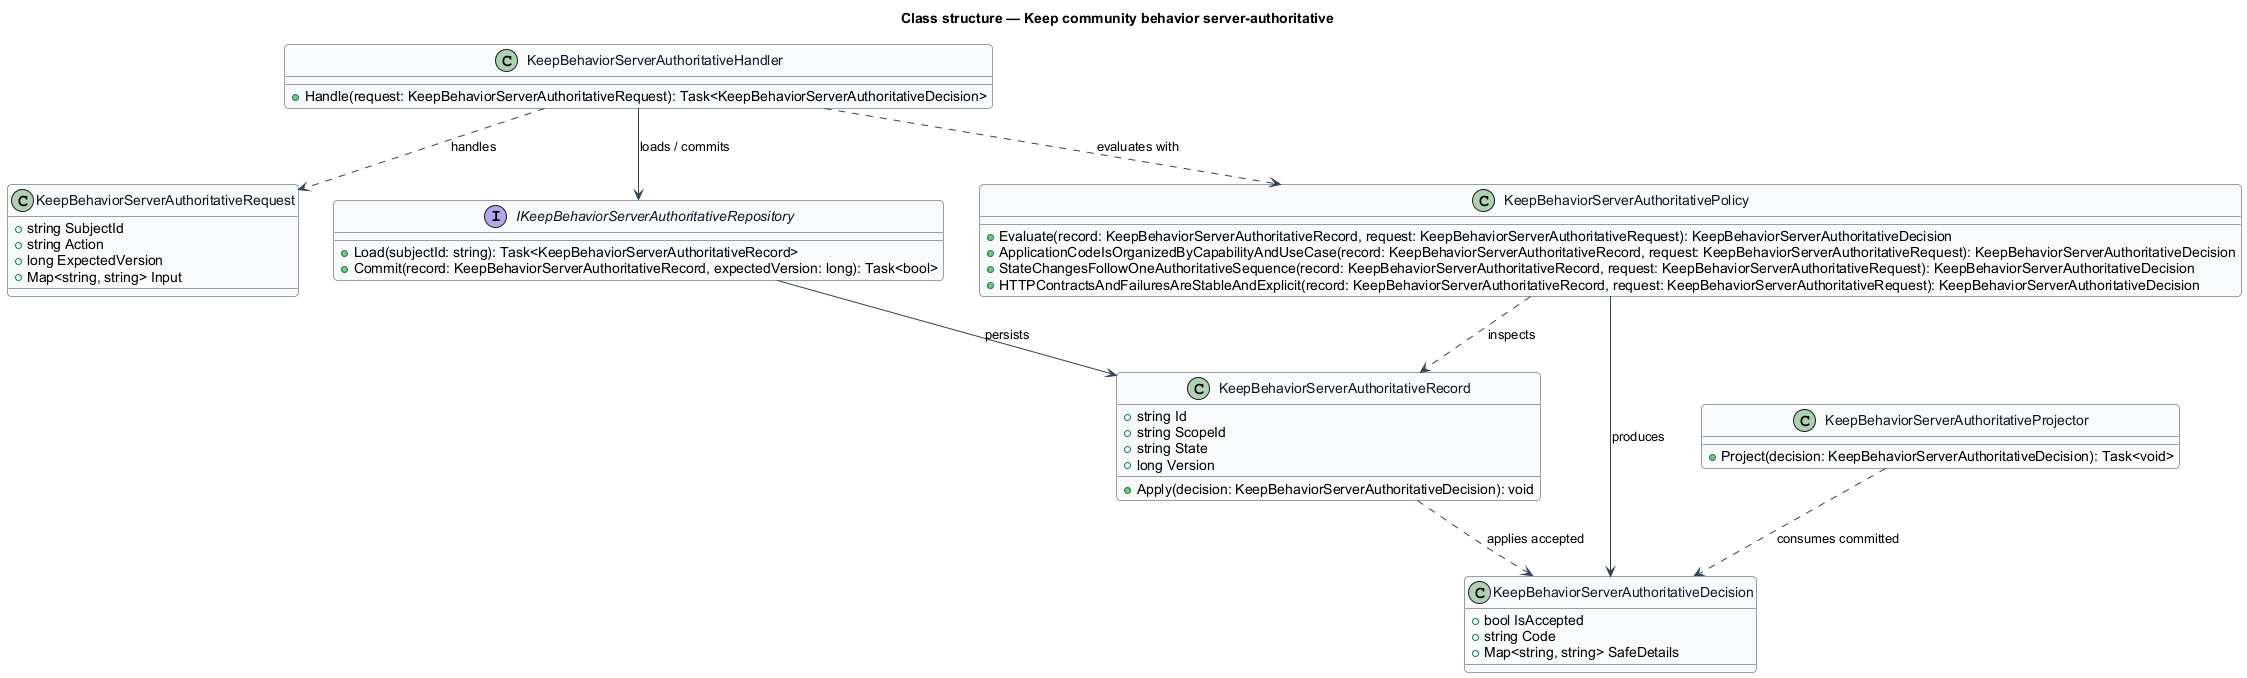

The diagram above was rendered by PlantUML. Its source (embedded in the PNG):
@startuml
skinparam backgroundColor #FFFFFF
skinparam shadowing false
skinparam roundcorner 8
skinparam defaultFontName Arial
skinparam ArrowColor #344054
skinparam class {
  BorderColor #344054
  FontColor #101828
  BackgroundColor #F9FAFB
}
title Class structure — Keep community behavior server-authoritative

class KeepBehaviorServerAuthoritativeRequest {
  +string SubjectId
  +string Action
  +long ExpectedVersion
  +Map<string, string> Input
}

class KeepBehaviorServerAuthoritativeDecision {
  +bool IsAccepted
  +string Code
  +Map<string, string> SafeDetails
}

class KeepBehaviorServerAuthoritativeRecord {
  +string Id
  +string ScopeId
  +string State
  +long Version
  +Apply(decision: KeepBehaviorServerAuthoritativeDecision): void
}

interface IKeepBehaviorServerAuthoritativeRepository {
  +Load(subjectId: string): Task<KeepBehaviorServerAuthoritativeRecord>
  +Commit(record: KeepBehaviorServerAuthoritativeRecord, expectedVersion: long): Task<bool>
}

class KeepBehaviorServerAuthoritativePolicy {
  +Evaluate(record: KeepBehaviorServerAuthoritativeRecord, request: KeepBehaviorServerAuthoritativeRequest): KeepBehaviorServerAuthoritativeDecision
  +ApplicationCodeIsOrganizedByCapabilityAndUseCase(record: KeepBehaviorServerAuthoritativeRecord, request: KeepBehaviorServerAuthoritativeRequest): KeepBehaviorServerAuthoritativeDecision
  +StateChangesFollowOneAuthoritativeSequence(record: KeepBehaviorServerAuthoritativeRecord, request: KeepBehaviorServerAuthoritativeRequest): KeepBehaviorServerAuthoritativeDecision
  +HTTPContractsAndFailuresAreStableAndExplicit(record: KeepBehaviorServerAuthoritativeRecord, request: KeepBehaviorServerAuthoritativeRequest): KeepBehaviorServerAuthoritativeDecision
}

class KeepBehaviorServerAuthoritativeHandler {
  +Handle(request: KeepBehaviorServerAuthoritativeRequest): Task<KeepBehaviorServerAuthoritativeDecision>
}

class KeepBehaviorServerAuthoritativeProjector {
  +Project(decision: KeepBehaviorServerAuthoritativeDecision): Task<void>
}

KeepBehaviorServerAuthoritativeHandler ..> KeepBehaviorServerAuthoritativeRequest : handles
KeepBehaviorServerAuthoritativeHandler ..> KeepBehaviorServerAuthoritativePolicy : evaluates with
KeepBehaviorServerAuthoritativeHandler --> IKeepBehaviorServerAuthoritativeRepository : loads / commits
IKeepBehaviorServerAuthoritativeRepository --> KeepBehaviorServerAuthoritativeRecord : persists
KeepBehaviorServerAuthoritativePolicy ..> KeepBehaviorServerAuthoritativeRecord : inspects
KeepBehaviorServerAuthoritativePolicy --> KeepBehaviorServerAuthoritativeDecision : produces
KeepBehaviorServerAuthoritativeRecord ..> KeepBehaviorServerAuthoritativeDecision : applies accepted
KeepBehaviorServerAuthoritativeProjector ..> KeepBehaviorServerAuthoritativeDecision : consumes committed
@enduml